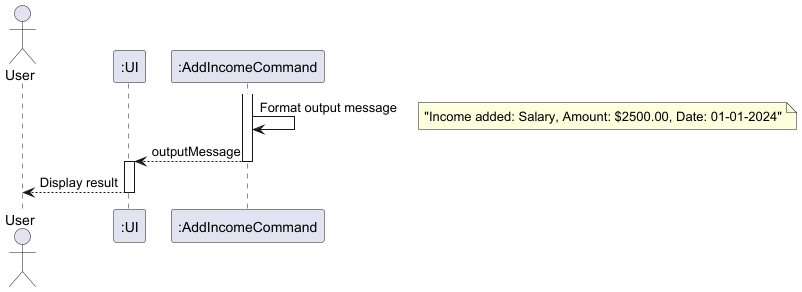

The diagram above was rendered by PlantUML. Its source (embedded in the PNG):
@startuml

actor User
participant ":UI" as UI
participant ":AddIncomeCommand" as AddCommand

activate AddCommand
AddCommand -> AddCommand : Format output message
note right: "Income added: Salary, Amount: $2500.00, Date: 01-01-2024"

AddCommand --> UI : outputMessage
deactivate AddCommand

activate UI
UI --> User : Display result
deactivate UI

@enduml